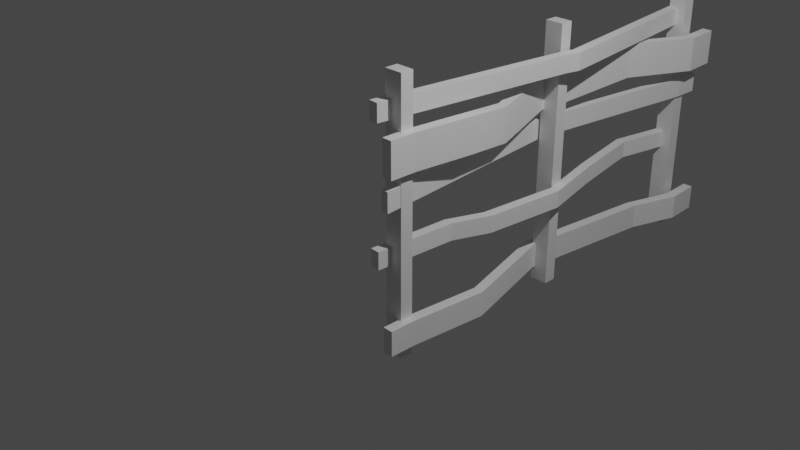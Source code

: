 # Source: fence3.blend  (saved by Blender 2.80.75; exported with 4.5.12 LTS)
import bpy
from mathutils import Matrix  # noqa: F401  (used for matrix-valued properties, if any)

bpy.ops.wm.read_factory_settings(use_empty=True)
scene = bpy.context.scene
scene.name = 'Scene'

# ---- collections
col_collection = bpy.data.collections.new('Collection'); scene.collection.children.link(col_collection)

# ---- materials (node trees are filled in below, after node groups)
mat_material = bpy.data.materials.new('Material')
mat_material.alpha_threshold = 0.0
mat_material.use_transparent_shadow = False
mat_material.line_color = (0.0, 0.0, 0.0, 1.0)

# ---- material node trees
mat_material.use_nodes = True; mat_material.node_tree.nodes.clear()
_N = mat_material.node_tree.nodes; _L = mat_material.node_tree.links
n0 = _N.new('ShaderNodeOutputMaterial'); n0.name = 'Material Output'; n0.location = (300, 300)
n1 = _N.new('ShaderNodeBsdfPrincipled'); n1.name = 'Principled BSDF'; n1.location = (10, 300)
n1.distribution = 'GGX'
n1.subsurface_method = 'BURLEY'
n1.inputs[2].default_value = 0.4
n1.inputs[3].default_value = 1.45
n1.inputs[27].default_value = (0.0, 0.0, 0.0, 1.0)
n1.inputs[28].default_value = 1.0
_L.new(n1.outputs[0], n0.inputs[0])
n0.is_active_output = True

# ---- world
world_world = bpy.data.worlds.new('World'); scene.world = world_world
world_world.use_nodes = True; world_world.node_tree.nodes.clear()
_N = world_world.node_tree.nodes; _L = world_world.node_tree.links
n0 = _N.new('ShaderNodeOutputWorld'); n0.name = 'World Output'; n0.location = (300, 300)
n1 = _N.new('ShaderNodeBackground'); n1.name = 'Background'; n1.location = (10, 300)
n1.inputs[0].default_value = (0.05088, 0.05088, 0.05088, 1.0)
_L.new(n1.outputs[0], n0.inputs[0])
n0.is_active_output = True
world_world.color = (0.05088, 0.05088, 0.05088)
world_world.use_sun_shadow = False
world_world.sun_shadow_jitter_overblur = 0.0

# ---- cameras
cam_camera = bpy.data.cameras.new('Camera')
cam_camera.clip_end = 100.0
cam_camera.ortho_scale = 7.314

# ---- lights
light_light = bpy.data.lights.new('Light', 'POINT')
light_light.transmission_factor = 0.0
light_light.energy = 1000.0
light_light.shadow_soft_size = 0.1
light_light.shadow_maximum_resolution = 0.006
light_light.use_absolute_resolution = True

# ---- meshes
me_cube = bpy.data.meshes.new('Cube')
me_cube.from_pydata([(0.1114, -0.07899, 1.591), (0.1114, 0.07899, 1.591), (0.1114, -0.07899, -1.591), (0.1114, 0.07899, -1.591), (-0.1114, -0.07899, 1.591), (-0.1114, 0.07899, 1.591), (-0.1114, -0.07899, -1.591), (-0.1114, 0.07899, -1.591), (0.1114, 2.293, 1.591), (0.1114, 2.451, 1.591), (0.1114, 2.293, -1.591), (0.1114, 2.451, -1.591), (-0.1114, 2.293, 1.591), (-0.1114, 2.451, 1.591), (-0.1114, 2.293, -1.591), (-0.1114, 2.451, -1.591), (0.1114, 4.656, 1.591), (0.1114, 4.814, 1.591), (0.1114, 4.656, -1.591), (0.1114, 4.814, -1.591), (-0.1114, 4.656, 1.591), (-0.1114, 4.814, 1.591), (-0.1114, 4.656, -1.591), (-0.1114, 4.814, -1.591)], [], [(0, 4, 6, 2), (3, 2, 6, 7), (7, 6, 4, 5), (5, 1, 3, 7), (1, 0, 2, 3), (5, 4, 0, 1), (8, 12, 14, 10), (11, 10, 14, 15), (15, 14, 12, 13), (13, 9, 11, 15), (9, 8, 10, 11), (13, 12, 8, 9), (16, 20, 22, 18), (19, 18, 22, 23), (23, 22, 20, 21), (21, 17, 19, 23), (17, 16, 18, 19), (21, 20, 16, 17)])
_uv = me_cube.uv_layers.new(name='UVMap')
_uv.uv.foreach_set('vector', [0.375, 0.0, 0.625, 0.0, 0.625, 0.25, 0.375, 0.25, 0.375, 0.25, 0.625, 0.25, 0.625, 0.5, 0.375, 0.5, 0.375, 0.5, 0.625, 0.5, 0.625, 0.75, 0.375, 0.75, 0.375, 0.75, 0.625, 0.75, 0.625, 1.0, 0.375, 1.0, 0.125, 0.5, 0.375, 0.5, 0.375, 0.75, 0.125, 0.75, 0.625, 0.5, 0.875, 0.5, 0.875, 0.75, 0.625, 0.75, 0.375, 0.0, 0.625, 0.0, 0.625, 0.25, 0.375, 0.25, 0.375, 0.25, 0.625, 0.25, 0.625, 0.5, 0.375, 0.5, 0.375, 0.5, 0.625, 0.5, 0.625, 0.75, 0.375, 0.75, 0.375, 0.75, 0.625, 0.75, 0.625, 1.0, 0.375, 1.0, 0.125, 0.5, 0.375, 0.5, 0.375, 0.75, 0.125, 0.75, 0.625, 0.5, 0.875, 0.5, 0.875, 0.75, 0.625, 0.75, 0.375, 0.0, 0.625, 0.0, 0.625, 0.25, 0.375, 0.25, 0.375, 0.25, 0.625, 0.25, 0.625, 0.5, 0.375, 0.5, 0.375, 0.5, 0.625, 0.5, 0.625, 0.75, 0.375, 0.75, 0.375, 0.75, 0.625, 0.75, 0.625, 1.0, 0.375, 1.0, 0.125, 0.5, 0.375, 0.5, 0.375, 0.75, 0.125, 0.75, 0.625, 0.5, 0.875, 0.5, 0.875, 0.75, 0.625, 0.75])
me_cube.materials.append(mat_material)
me_cube.use_remesh_preserve_volume = False
me_cube.use_remesh_preserve_attributes = False
me_cube.use_mirror_vertex_groups = False
me_cube.update()
me_plane = bpy.data.meshes.new('Plane')
me_plane.from_pydata([(0.1248, -0.2729, 0.4207), (0.1384, 4.995, 0.4207), (0.1384, 4.682, 0.4207), (-0.1474, 2.382, 0.4207), (0.1248, -0.2729, 0.1848), (0.1384, 4.995, 0.1848), (0.1384, 4.682, 0.1848), (-0.1474, 2.382, 0.1848), (0.03422, -0.2722, 0.4207), (0.04784, 4.996, 0.4207), (0.04784, 4.683, 0.4207), (-0.238, 2.382, 0.4207), (0.03422, -0.2722, 0.1848), (0.04784, 4.996, 0.1848), (0.04784, 4.683, 0.1848), (-0.238, 2.382, 0.1848)], [], [(0, 4, 7, 3), (2, 6, 5, 1), (3, 7, 6, 2), (8, 11, 15, 12), (10, 9, 13, 14), (11, 10, 14, 15), (6, 7, 15, 14), (1, 5, 13, 9), (5, 6, 14, 13), (2, 1, 9, 10), (3, 2, 10, 11), (4, 0, 8, 12), (7, 4, 12, 15), (0, 3, 11, 8)])
_uv = me_plane.uv_layers.new(name='UVMap')
_uv.uv.foreach_set('vector', [0.0, 0.0, 0.0, 0.0, 0.0, 0.0, 0.0, 0.0, 0.0, 0.0, 0.0, 0.0, 0.0, 0.0, 0.0, 0.0, 0.0, 0.0, 0.0, 0.0, 0.0, 0.0, 0.0, 0.0, 0.0, 0.0, 0.0, 0.0, 0.0, 0.0, 0.0, 0.0, 0.0, 0.0, 0.0, 0.0, 0.0, 0.0, 0.0, 0.0, 0.0, 0.0, 0.0, 0.0, 0.0, 0.0, 0.0, 0.0, 0.0, 0.0, 0.0, 0.0, 0.0, 0.0, 0.0, 0.0, 0.0, 0.0, 0.0, 0.0, 0.0, 0.0, 0.0, 0.0, 0.0, 0.0, 0.0, 0.0, 0.0, 0.0, 0.0, 0.0, 0.0, 0.0, 0.0, 0.0, 0.0, 0.0, 0.0, 0.0, 0.0, 0.0, 0.0, 0.0, 0.0, 0.0, 0.0, 0.0, 0.0, 0.0, 0.0, 0.0, 0.0, 0.0, 0.0, 0.0, 0.0, 0.0, 0.0, 0.0, 0.0, 0.0, 0.0, 0.0, 0.0, 0.0, 0.0, 0.0, 0.0, 0.0, 0.0, 0.0])
me_plane.use_remesh_preserve_volume = False
me_plane.use_remesh_preserve_attributes = False
me_plane.use_mirror_vertex_groups = False
me_plane.update()
me_plane_001 = bpy.data.meshes.new('Plane.001')
me_plane_001.from_pydata([(-0.1242, 4.648, 1.291), (0.1752, 2.416, 1.291), (-0.1651, -0.2388, 1.291), (0.1344, 2.252, 1.291), (-0.1242, 4.92, 1.291), (-0.1242, 4.648, 1.083), (0.1752, 2.416, 1.083), (-0.1651, -0.2388, 1.083), (0.1344, 2.252, 1.083), (-0.1242, 4.92, 1.083), (-0.005765, 4.641, 1.291), (0.2937, 2.409, 1.291), (-0.0466, -0.2456, 1.291), (0.2529, 2.246, 1.291), (-0.005765, 4.914, 1.291), (-0.005765, 4.641, 1.083), (0.2937, 2.409, 1.083), (-0.0466, -0.2456, 1.083), (0.2529, 2.246, 1.083), (-0.005765, 4.914, 1.083)], [], [(3, 8, 6, 1), (0, 5, 9, 4), (2, 7, 8, 3), (1, 6, 5, 0), (13, 11, 16, 18), (10, 14, 19, 15), (12, 13, 18, 17), (11, 10, 15, 16), (6, 8, 18, 16), (2, 3, 13, 12), (4, 9, 19, 14), (0, 4, 14, 10), (8, 7, 17, 18), (9, 5, 15, 19), (1, 0, 10, 11), (5, 6, 16, 15), (7, 2, 12, 17), (3, 1, 11, 13)])
_uv = me_plane_001.uv_layers.new(name='UVMap')
_uv.uv.foreach_set('vector', [0.0, 0.0, 0.0, 0.0, 0.0, 0.0, 0.0, 0.0, 0.0, 0.0, 0.0, 0.0, 0.0, 0.0, 0.0, 0.0, 0.0, 0.0, 0.0, 0.0, 0.0, 0.0, 0.0, 0.0, 0.0, 0.0, 0.0, 0.0, 0.0, 0.0, 0.0, 0.0, 0.0, 0.0, 0.0, 0.0, 0.0, 0.0, 0.0, 0.0, 0.0, 0.0, 0.0, 0.0, 0.0, 0.0, 0.0, 0.0, 0.0, 0.0, 0.0, 0.0, 0.0, 0.0, 0.0, 0.0, 0.0, 0.0, 0.0, 0.0, 0.0, 0.0, 0.0, 0.0, 0.0, 0.0, 0.0, 0.0, 0.0, 0.0, 0.0, 0.0, 0.0, 0.0, 0.0, 0.0, 0.0, 0.0, 0.0, 0.0, 0.0, 0.0, 0.0, 0.0, 0.0, 0.0, 0.0, 0.0, 0.0, 0.0, 0.0, 0.0, 0.0, 0.0, 0.0, 0.0, 0.0, 0.0, 0.0, 0.0, 0.0, 0.0, 0.0, 0.0, 0.0, 0.0, 0.0, 0.0, 0.0, 0.0, 0.0, 0.0, 0.0, 0.0, 0.0, 0.0, 0.0, 0.0, 0.0, 0.0, 0.0, 0.0, 0.0, 0.0, 0.0, 0.0, 0.0, 0.0, 0.0, 0.0, 0.0, 0.0, 0.0, 0.0, 0.0, 0.0, 0.0, 0.0, 0.0, 0.0, 0.0, 0.0, 0.0, 0.0])
me_plane_001.use_remesh_preserve_volume = False
me_plane_001.use_remesh_preserve_attributes = False
me_plane_001.use_mirror_vertex_groups = False
me_plane_001.update()
me_plane_002 = bpy.data.meshes.new('Plane.002')
me_plane_002.from_pydata([(0.07541, -0.2921, -1.131), (-0.1696, 2.512, -1.131), (-0.1968, 2.267, -1.131), (0.07541, 0.03457, -1.131), (0.1707, 4.636, -1.131), (0.1435, 5.058, -1.131), (0.07541, -0.2921, -1.436), (-0.1696, 2.512, -1.436), (-0.1968, 2.267, -1.436), (0.07541, 0.03457, -1.436), (0.1707, 4.636, -1.436), (0.1435, 5.058, -1.436), (0.2004, -0.2942, -1.131), (-0.04459, 2.51, -1.131), (-0.07181, 2.265, -1.131), (0.2004, 0.03248, -1.131), (0.2957, 4.634, -1.131), (0.2685, 5.056, -1.131), (0.2004, -0.2942, -1.436), (-0.04459, 2.51, -1.436), (-0.07181, 2.265, -1.436), (0.2004, 0.03248, -1.436), (0.2957, 4.634, -1.436), (0.2685, 5.056, -1.436), (0.1519, 0.9961, -1.131), (0.1519, 0.9961, -1.436), (0.2769, 0.994, -1.131), (0.2769, 0.994, -1.436), (-0.07601, 4.112, -1.181), (-0.07601, 4.112, -1.486), (0.04902, 4.11, -1.181), (0.04902, 4.11, -1.486)], [], [(4, 10, 11, 5), (2, 8, 7, 1), (24, 25, 8, 2), (0, 6, 9, 3), (28, 29, 10, 4), (16, 17, 23, 22), (14, 13, 19, 20), (26, 14, 20, 27), (12, 15, 21, 18), (30, 16, 22, 31), (29, 7, 19, 31), (0, 3, 15, 12), (5, 11, 23, 17), (24, 2, 14, 26), (7, 8, 20, 19), (4, 5, 17, 16), (28, 4, 16, 30), (9, 6, 18, 21), (6, 0, 12, 18), (25, 9, 21, 27), (2, 1, 13, 14), (11, 10, 22, 23), (8, 25, 27, 20), (3, 24, 26, 15), (15, 26, 27, 21), (3, 9, 25, 24), (1, 28, 30, 13), (10, 29, 31, 22), (13, 30, 31, 19), (1, 7, 29, 28)])
_uv = me_plane_002.uv_layers.new(name='UVMap')
_uv.uv.foreach_set('vector', [0.0, 0.0, 0.0, 0.0, 0.0, 0.0, 0.0, 0.0, 0.0, 0.0, 0.0, 0.0, 0.0, 0.0, 0.0, 0.0, 0.0, 0.0, 0.0, 0.0, 0.0, 0.0, 0.0, 0.0, 0.0, 0.0, 0.0, 0.0, 0.0, 0.0, 0.0, 0.0, 0.0, 0.0, 0.0, 0.0, 0.0, 0.0, 0.0, 0.0, 0.0, 0.0, 0.0, 0.0, 0.0, 0.0, 0.0, 0.0, 0.0, 0.0, 0.0, 0.0, 0.0, 0.0, 0.0, 0.0, 0.0, 0.0, 0.0, 0.0, 0.0, 0.0, 0.0, 0.0, 0.0, 0.0, 0.0, 0.0, 0.0, 0.0, 0.0, 0.0, 0.0, 0.0, 0.0, 0.0, 0.0, 0.0, 0.0, 0.0, 0.0, 0.0, 0.0, 0.0, 0.0, 0.0, 0.0, 0.0, 0.0, 0.0, 0.0, 0.0, 0.0, 0.0, 0.0, 0.0, 0.0, 0.0, 0.0, 0.0, 0.0, 0.0, 0.0, 0.0, 0.0, 0.0, 0.0, 0.0, 0.0, 0.0, 0.0, 0.0, 0.0, 0.0, 0.0, 0.0, 0.0, 0.0, 0.0, 0.0, 0.0, 0.0, 0.0, 0.0, 0.0, 0.0, 0.0, 0.0, 0.0, 0.0, 0.0, 0.0, 0.0, 0.0, 0.0, 0.0, 0.0, 0.0, 0.0, 0.0, 0.0, 0.0, 0.0, 0.0, 0.0, 0.0, 0.0, 0.0, 0.0, 0.0, 0.0, 0.0, 0.0, 0.0, 0.0, 0.0, 0.0, 0.0, 0.0, 0.0, 0.0, 0.0, 0.0, 0.0, 0.0, 0.0, 0.0, 0.0, 0.0, 0.0, 0.0, 0.0, 0.0, 0.0, 0.0, 0.0, 0.0, 0.0, 0.0, 0.0, 0.0, 0.0, 0.0, 0.0, 0.0, 0.0, 0.0, 0.0, 0.0, 0.0, 0.0, 0.0, 0.0, 0.0, 0.0, 0.0, 0.0, 0.0, 0.0, 0.0, 0.0, 0.0, 0.0, 0.0, 0.0, 0.0, 0.0, 0.0, 0.0, 0.0, 0.0, 0.0, 0.0, 0.0, 0.0, 0.0, 0.0, 0.0, 0.0, 0.0, 0.0, 0.0, 0.0, 0.0, 0.0, 0.0, 0.0, 0.0, 0.0, 0.0, 0.0, 0.0, 0.0, 0.0, 0.0, 0.0, 0.0, 0.0, 0.0, 0.0])
me_plane_002.use_remesh_preserve_volume = False
me_plane_002.use_remesh_preserve_attributes = False
me_plane_002.use_mirror_vertex_groups = False
me_plane_002.update()
me_plane_003 = bpy.data.meshes.new('Plane.003')
me_plane_003.from_pydata([(-0.1242, 4.648, 1.291), (-0.06357, 3.061, 1.291), (-0.1651, -0.2388, 1.291), (0.1344, 2.252, 1.291), (-0.1242, 4.92, 1.291), (-0.1242, 4.648, 1.083), (-0.06357, 3.061, 1.083), (-0.1651, -0.2388, 1.083), (0.1344, 2.252, 1.083), (-0.1242, 4.92, 1.083), (-0.005765, 4.641, 1.291), (0.05491, 3.054, 1.291), (-0.0466, -0.2456, 1.291), (0.2529, 2.246, 1.291), (-0.005765, 4.914, 1.291), (-0.005765, 4.641, 1.083), (0.05491, 3.054, 1.083), (-0.0466, -0.2456, 1.083), (0.2529, 2.246, 1.083), (-0.005765, 4.914, 1.083), (-0.1194, 0.7825, 1.291), (-0.1194, 0.7825, 1.083), (-0.0009279, 0.7756, 1.291), (-0.0009279, 0.7756, 1.083), (0.04681, 1.227, 1.291), (0.04681, 1.227, 1.083), (0.1653, 1.221, 1.291), (0.1653, 1.221, 1.083), (-0.2451, 3.998, 1.291), (-0.2451, 3.998, 1.083), (-0.1266, 3.991, 1.291), (-0.1266, 3.991, 1.083)], [], [(3, 8, 6, 1), (0, 5, 9, 4), (24, 25, 8, 3), (28, 29, 5, 0), (13, 11, 16, 18), (10, 14, 19, 15), (26, 13, 18, 27), (30, 10, 15, 31), (6, 8, 18, 16), (24, 3, 13, 26), (4, 9, 19, 14), (0, 4, 14, 10), (21, 7, 17, 23), (9, 5, 15, 19), (28, 0, 10, 30), (29, 6, 16, 31), (7, 2, 12, 17), (3, 1, 11, 13), (25, 21, 23, 27), (2, 20, 22, 12), (12, 22, 23, 17), (2, 7, 21, 20), (8, 25, 27, 18), (20, 24, 26, 22), (22, 26, 27, 23), (20, 21, 25, 24), (5, 29, 31, 15), (1, 28, 30, 11), (11, 30, 31, 16), (1, 6, 29, 28)])
_uv = me_plane_003.uv_layers.new(name='UVMap')
_uv.uv.foreach_set('vector', [0.0, 0.0, 0.0, 0.0, 0.0, 0.0, 0.0, 0.0, 0.0, 0.0, 0.0, 0.0, 0.0, 0.0, 0.0, 0.0, 0.0, 0.0, 0.0, 0.0, 0.0, 0.0, 0.0, 0.0, 0.0, 0.0, 0.0, 0.0, 0.0, 0.0, 0.0, 0.0, 0.0, 0.0, 0.0, 0.0, 0.0, 0.0, 0.0, 0.0, 0.0, 0.0, 0.0, 0.0, 0.0, 0.0, 0.0, 0.0, 0.0, 0.0, 0.0, 0.0, 0.0, 0.0, 0.0, 0.0, 0.0, 0.0, 0.0, 0.0, 0.0, 0.0, 0.0, 0.0, 0.0, 0.0, 0.0, 0.0, 0.0, 0.0, 0.0, 0.0, 0.0, 0.0, 0.0, 0.0, 0.0, 0.0, 0.0, 0.0, 0.0, 0.0, 0.0, 0.0, 0.0, 0.0, 0.0, 0.0, 0.0, 0.0, 0.0, 0.0, 0.0, 0.0, 0.0, 0.0, 0.0, 0.0, 0.0, 0.0, 0.0, 0.0, 0.0, 0.0, 0.0, 0.0, 0.0, 0.0, 0.0, 0.0, 0.0, 0.0, 0.0, 0.0, 0.0, 0.0, 0.0, 0.0, 0.0, 0.0, 0.0, 0.0, 0.0, 0.0, 0.0, 0.0, 0.0, 0.0, 0.0, 0.0, 0.0, 0.0, 0.0, 0.0, 0.0, 0.0, 0.0, 0.0, 0.0, 0.0, 0.0, 0.0, 0.0, 0.0, 0.0, 0.0, 0.0, 0.0, 0.0, 0.0, 0.0, 0.0, 0.0, 0.0, 0.0, 0.0, 0.0, 0.0, 0.0, 0.0, 0.0, 0.0, 0.0, 0.0, 0.0, 0.0, 0.0, 0.0, 0.0, 0.0, 0.0, 0.0, 0.0, 0.0, 0.0, 0.0, 0.0, 0.0, 0.0, 0.0, 0.0, 0.0, 0.0, 0.0, 0.0, 0.0, 0.0, 0.0, 0.0, 0.0, 0.0, 0.0, 0.0, 0.0, 0.0, 0.0, 0.0, 0.0, 0.0, 0.0, 0.0, 0.0, 0.0, 0.0, 0.0, 0.0, 0.0, 0.0, 0.0, 0.0, 0.0, 0.0, 0.0, 0.0, 0.0, 0.0, 0.0, 0.0, 0.0, 0.0, 0.0, 0.0, 0.0, 0.0, 0.0, 0.0, 0.0, 0.0, 0.0, 0.0, 0.0, 0.0, 0.0, 0.0, 0.0, 0.0, 0.0, 0.0, 0.0, 0.0])
me_plane_003.use_remesh_preserve_volume = False
me_plane_003.use_remesh_preserve_attributes = False
me_plane_003.use_mirror_vertex_groups = False
me_plane_003.update()
me_plane_004 = bpy.data.meshes.new('Plane.004')
me_plane_004.from_pydata([(0.07541, -0.2921, -1.073), (-0.1696, 2.512, -1.073), (-0.1968, 2.267, -1.073), (0.07541, 0.03457, -1.073), (0.1707, 4.636, -1.073), (0.1435, 5.058, -1.073), (0.07541, -0.2921, -1.49), (-0.1696, 2.512, -1.49), (-0.1968, 2.267, -1.49), (0.07541, 0.03457, -1.49), (0.1707, 4.636, -1.49), (0.1435, 5.058, -1.49), (0.2004, -0.2942, -1.073), (-0.04459, 2.51, -1.073), (-0.07181, 2.265, -1.073), (0.2004, 0.03248, -1.073), (0.2957, 4.634, -1.073), (0.2685, 5.056, -1.073), (0.2004, -0.2942, -1.49), (-0.04459, 2.51, -1.49), (-0.07181, 2.265, -1.49), (0.2004, 0.03248, -1.49), (0.2957, 4.634, -1.49), (0.2685, 5.056, -1.49), (0.1519, 0.7553, -1.073), (0.1519, 0.7553, -1.49), (0.2769, 0.7532, -1.073), (0.2769, 0.7532, -1.49), (-0.07601, 3.68, -0.9992), (-0.07601, 3.68, -1.416), (0.04902, 3.678, -0.9992), (0.04902, 3.678, -1.416), (0.03328, 1.404, -1.166), (0.03328, 1.404, -1.583), (0.1583, 1.402, -1.166), (0.1583, 1.402, -1.583)], [], [(4, 10, 11, 5), (2, 8, 7, 1), (32, 33, 8, 2), (0, 6, 9, 3), (28, 29, 10, 4), (16, 17, 23, 22), (14, 13, 19, 20), (34, 14, 20, 35), (12, 15, 21, 18), (30, 16, 22, 31), (29, 7, 19, 31), (0, 3, 15, 12), (5, 11, 23, 17), (32, 2, 14, 34), (7, 8, 20, 19), (4, 5, 17, 16), (28, 4, 16, 30), (9, 6, 18, 21), (6, 0, 12, 18), (25, 9, 21, 27), (2, 1, 13, 14), (11, 10, 22, 23), (33, 25, 27, 35), (3, 24, 26, 15), (15, 26, 27, 21), (3, 9, 25, 24), (1, 28, 30, 13), (10, 29, 31, 22), (13, 30, 31, 19), (1, 7, 29, 28), (8, 33, 35, 20), (24, 32, 34, 26), (26, 34, 35, 27), (24, 25, 33, 32)])
_uv = me_plane_004.uv_layers.new(name='UVMap')
_uv.uv.foreach_set('vector', [0.0, 0.0, 0.0, 0.0, 0.0, 0.0, 0.0, 0.0, 0.0, 0.0, 0.0, 0.0, 0.0, 0.0, 0.0, 0.0, 0.0, 0.0, 0.0, 0.0, 0.0, 0.0, 0.0, 0.0, 0.0, 0.0, 0.0, 0.0, 0.0, 0.0, 0.0, 0.0, 0.0, 0.0, 0.0, 0.0, 0.0, 0.0, 0.0, 0.0, 0.0, 0.0, 0.0, 0.0, 0.0, 0.0, 0.0, 0.0, 0.0, 0.0, 0.0, 0.0, 0.0, 0.0, 0.0, 0.0, 0.0, 0.0, 0.0, 0.0, 0.0, 0.0, 0.0, 0.0, 0.0, 0.0, 0.0, 0.0, 0.0, 0.0, 0.0, 0.0, 0.0, 0.0, 0.0, 0.0, 0.0, 0.0, 0.0, 0.0, 0.0, 0.0, 0.0, 0.0, 0.0, 0.0, 0.0, 0.0, 0.0, 0.0, 0.0, 0.0, 0.0, 0.0, 0.0, 0.0, 0.0, 0.0, 0.0, 0.0, 0.0, 0.0, 0.0, 0.0, 0.0, 0.0, 0.0, 0.0, 0.0, 0.0, 0.0, 0.0, 0.0, 0.0, 0.0, 0.0, 0.0, 0.0, 0.0, 0.0, 0.0, 0.0, 0.0, 0.0, 0.0, 0.0, 0.0, 0.0, 0.0, 0.0, 0.0, 0.0, 0.0, 0.0, 0.0, 0.0, 0.0, 0.0, 0.0, 0.0, 0.0, 0.0, 0.0, 0.0, 0.0, 0.0, 0.0, 0.0, 0.0, 0.0, 0.0, 0.0, 0.0, 0.0, 0.0, 0.0, 0.0, 0.0, 0.0, 0.0, 0.0, 0.0, 0.0, 0.0, 0.0, 0.0, 0.0, 0.0, 0.0, 0.0, 0.0, 0.0, 0.0, 0.0, 0.0, 0.0, 0.0, 0.0, 0.0, 0.0, 0.0, 0.0, 0.0, 0.0, 0.0, 0.0, 0.0, 0.0, 0.0, 0.0, 0.0, 0.0, 0.0, 0.0, 0.0, 0.0, 0.0, 0.0, 0.0, 0.0, 0.0, 0.0, 0.0, 0.0, 0.0, 0.0, 0.0, 0.0, 0.0, 0.0, 0.0, 0.0, 0.0, 0.0, 0.0, 0.0, 0.0, 0.0, 0.0, 0.0, 0.0, 0.0, 0.0, 0.0, 0.0, 0.0, 0.0, 0.0, 0.0, 0.0, 0.0, 0.0, 0.0, 0.0, 0.0, 0.0, 0.0, 0.0, 0.0, 0.0, 0.0, 0.0, 0.0, 0.0, 0.0, 0.0, 0.0, 0.0, 0.0, 0.0, 0.0, 0.0, 0.0, 0.0, 0.0, 0.0, 0.0, 0.0, 0.0, 0.0, 0.0, 0.0, 0.0, 0.0, 0.0, 0.0, 0.0, 0.0, 0.0, 0.0, 0.0, 0.0])
me_plane_004.use_remesh_preserve_volume = False
me_plane_004.use_remesh_preserve_attributes = False
me_plane_004.use_mirror_vertex_groups = False
me_plane_004.update()

# ---- objects
ob_cube = bpy.data.objects.new('Cube', me_cube)
ob_light = bpy.data.objects.new('Light', light_light)
ob_camera = bpy.data.objects.new('Camera', cam_camera)
ob_plane = bpy.data.objects.new('Plane', me_plane)
ob_plane_001 = bpy.data.objects.new('Plane.001', me_plane_001)
ob_plane_002 = bpy.data.objects.new('Plane.002', me_plane_002)
ob_plane_003 = bpy.data.objects.new('Plane.003', me_plane_003)
ob_plane_004 = bpy.data.objects.new('Plane.004', me_plane_004)

# ---- transforms, parenting, visibility, modifiers, constraints
ob_cube.location = (0.0, 0.0, 0.0)
ob_cube.lock_rotations_4d = False
ob_cube.empty_display_type = 'ARROWS'
ob_cube.lineart.crease_threshold = 0.0
ob_light.location = (4.076, 1.005, 5.904)
ob_light.rotation_euler = (0.6503, 0.05522, 1.866)
ob_light.lock_rotations_4d = False
ob_light.empty_display_type = 'ARROWS'
ob_light.color = (0.0, 0.0, 0.0, 0.0)
ob_light.lineart.crease_threshold = 0.0
ob_camera.location = (7.359, -6.926, 4.958)
ob_camera.rotation_euler = (1.109, 0.0, 0.8149)
ob_camera.lock_rotations_4d = False
ob_camera.empty_display_type = 'ARROWS'
ob_camera.color = (0.0, 0.0, 0.0, 0.0)
ob_camera.display_type = 'WIRE'
ob_camera.lineart.crease_threshold = 0.0
ob_plane.location = (0.0, 0.0, 0.0)
ob_plane.lineart.crease_threshold = 0.0
ob_plane_001.location = (0.0, 0.0, 0.0)
ob_plane_001.lineart.crease_threshold = 0.0
ob_plane_002.location = (0.0, 0.0, 0.0)
ob_plane_002.lineart.crease_threshold = 0.0
ob_plane_003.location = (0.0, 0.0, -1.607)
ob_plane_003.lineart.crease_threshold = 0.0
ob_plane_004.location = (0.0, 0.0, 2.06)
ob_plane_004.lineart.crease_threshold = 0.0

# ---- collection membership
col_collection.objects.link(ob_cube)
col_collection.objects.link(ob_light)
col_collection.objects.link(ob_camera)
col_collection.objects.link(ob_plane)
col_collection.objects.link(ob_plane_001)
col_collection.objects.link(ob_plane_002)
col_collection.objects.link(ob_plane_003)
col_collection.objects.link(ob_plane_004)

# ---- scene / render settings (as saved in the file)
scene.camera = ob_camera
scene.frame_start = 1; scene.frame_end = 250; scene.frame_set(1)
scene.render.engine = 'BLENDER_EEVEE_NEXT'
scene.cycles.use_denoising = False
scene.cycles.samples = 128
scene.cycles.sampling_pattern = 'TABULATED_SOBOL'
scene.cycles.use_adaptive_sampling = False
scene.cycles.use_light_tree = False
scene.view_settings.view_transform = 'Filmic'
bpy.context.view_layer.update()
